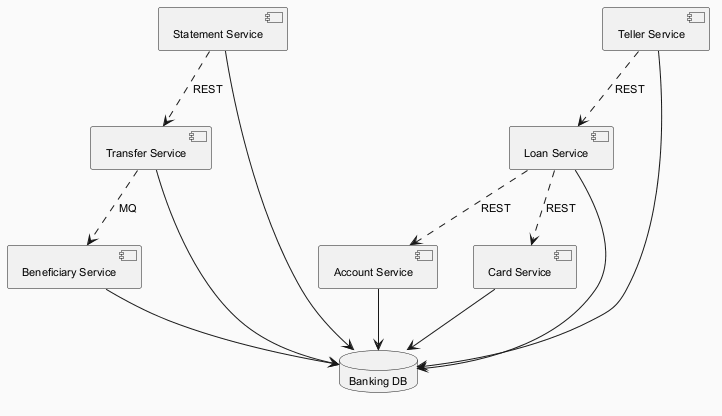

The diagram above was rendered by PlantUML. Its source (embedded in the PNG):
@startuml
skinparam backgroundColor #FAFAFA
skinparam classBackgroundColor #FFF3E0
skinparam classBorderColor #E65100
skinparam defaultFontSize 11
component "Statement Service" as C_StatementService
component "Account Service" as C_AccountService
component "Card Service" as C_CardService
component "Teller Service" as C_TellerService
component "Loan Service" as C_LoanService
component "Transfer Service" as C_TransferService
component "Beneficiary Service" as C_BeneficiaryService
database "Banking DB" as DB_banking
C_StatementService --> DB_banking
C_AccountService --> DB_banking
C_CardService --> DB_banking
C_TellerService --> DB_banking
C_LoanService --> DB_banking
C_TransferService --> DB_banking
C_BeneficiaryService --> DB_banking
C_LoanService ..> C_CardService : REST
C_TellerService ..> C_LoanService : REST
C_TransferService ..> C_BeneficiaryService : MQ
C_LoanService ..> C_AccountService : REST
C_StatementService ..> C_TransferService : REST
@enduml